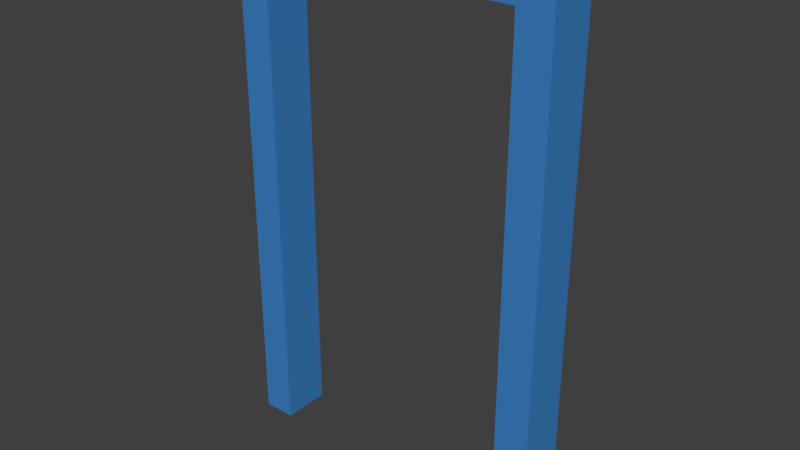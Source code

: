 # Source: T_RSTOCK_04.blend  (saved by Blender 2.79.0; exported with 4.5.12 LTS)
import bpy
from mathutils import Matrix  # noqa: F401  (used for matrix-valued properties, if any)

bpy.ops.wm.read_factory_settings(use_empty=True)
scene = bpy.context.scene
scene.name = 'Scene'

# ---- collections
col_collection_1 = bpy.data.collections.new('Collection 1'); scene.collection.children.link(col_collection_1)

# ---- materials (node trees are filled in below, after node groups)
mat_material_004 = bpy.data.materials.new('Material.004')
mat_material_004.alpha_threshold = 0.0
mat_material_004.use_transparent_shadow = False
mat_material_004.diffuse_color = (0.04667, 0.2195, 0.5583, 1.0)
mat_material_004.roughness = 0.5
mat_material_005 = bpy.data.materials.new('Material.005')
mat_material_005.alpha_threshold = 0.0
mat_material_005.use_transparent_shadow = False
mat_material_005.diffuse_color = (1.0, 1.0, 1.0, 1.0)
mat_material_005.roughness = 0.5
mat_material_005.specular_intensity = 0.8

# ---- material node trees

# ---- world
world_world = bpy.data.worlds.new('World'); scene.world = world_world
world_world.color = (0.05088, 0.05088, 0.05088)
world_world.use_sun_shadow = False
world_world.sun_shadow_jitter_overblur = 0.0
world_world.cycles.sampling_method = 'MANUAL'

# ---- meshes
me_cube = bpy.data.meshes.new('Cube')
me_cube.from_pydata([(-1.601, 1.0, -1.0), (-1.601, 1.0, 3.217), (1.209, 1.0, -1.0), (1.209, 1.0, 3.217), (-1.32, 1.0, -1.0), (-1.32, 1.0, 3.217), (0.9137, 1.0, 3.217), (0.9137, 1.0, -1.0), (-1.601, 1.0, 3.472), (0.9137, 1.0, 3.472), (1.209, 1.0, 3.472), (-1.32, 1.0, 3.472), (-1.601, 0.0, -1.0), (-1.601, 0.0, 3.217), (1.209, 0.0, -1.0), (1.209, 0.0, 3.217), (-1.32, 0.0, -1.0), (0.9137, 0.0, 3.217), (0.9137, 0.0, -1.0), (-1.601, 0.0, 3.472), (1.209, 0.0, 3.472), (-1.32, 0.0, 3.217), (0.9137, 0.0, 3.472), (-1.32, 0.0, 3.472)], [], [(12, 13, 1, 0), (7, 6, 3, 2), (16, 21, 13, 12), (5, 1, 8, 11), (0, 1, 5, 4), (22, 23, 21, 17), (17, 6, 7, 18), (6, 5, 11, 9), (3, 6, 9, 10), (15, 3, 10, 20), (17, 21, 5, 6), (23, 19, 13, 21), (4, 5, 21, 16), (22, 20, 10, 9), (8, 19, 23, 11), (22, 17, 15, 20), (0, 4, 16, 12), (1, 13, 19, 8), (7, 2, 14, 18), (2, 3, 15, 14), (17, 18, 14, 15), (9, 11, 23, 22)])
me_cube.materials.append(mat_material_004)
me_cube.materials.append(mat_material_005)
me_cube.use_remesh_preserve_volume = False
me_cube.use_remesh_preserve_attributes = False
me_cube.use_mirror_vertex_groups = False
me_cube.update()

# ---- objects
ob_cube_001 = bpy.data.objects.new('Cube.001', me_cube)

# ---- transforms, parenting, visibility, modifiers, constraints
ob_cube_001.location = (0.2071, 1.894, 0.9245)
ob_cube_001.scale = (0.8158, 0.3405, 0.8158)
ob_cube_001.lineart.crease_threshold = 0.0

# ---- collection membership
col_collection_1.objects.link(ob_cube_001)

# ---- scene / render settings (as saved in the file)
scene.frame_start = 1; scene.frame_end = 250; scene.frame_set(1)
scene.render.engine = 'BLENDER_EEVEE_NEXT'
scene.render.resolution_percentage = 50
scene.render.dither_intensity = 0.0
scene.cycles.use_denoising = False
scene.cycles.samples = 128
scene.cycles.sampling_pattern = 'TABULATED_SOBOL'
scene.cycles.use_adaptive_sampling = False
scene.cycles.use_light_tree = False
scene.cycles.blur_glossy = 0.0
scene.cycles.sample_clamp_indirect = 0.0
scene.view_settings.view_transform = 'Standard'
bpy.context.view_layer.update()

# ---- added for rendering (the .blend has no active camera and no usable light): camera, sun
cam_auto = bpy.data.cameras.new('AutoCamera')
cam_auto.lens = 50.0
cam_auto.sensor_width = 36.0
cam_auto.clip_end = 1000.0
ob_auto_camera = bpy.data.objects.new('AutoCamera', cam_auto)
scene.collection.objects.link(ob_auto_camera)
ob_auto_camera.location = (4.04623, -2.73401, 5.13216)
ob_auto_camera.rotation_euler = (1.09748, -7.21219e-08, 0.694738)
scene.camera = ob_auto_camera
light_auto_sun = bpy.data.lights.new('AutoSun', 'SUN')
light_auto_sun.energy = 3.0
light_auto_sun.angle = 0.0523599
ob_auto_sun = bpy.data.objects.new('AutoSun', light_auto_sun)
scene.collection.objects.link(ob_auto_sun)
ob_auto_sun.rotation_euler = (0.872665, 0.174533, 0.523599)
bpy.context.view_layer.update()
